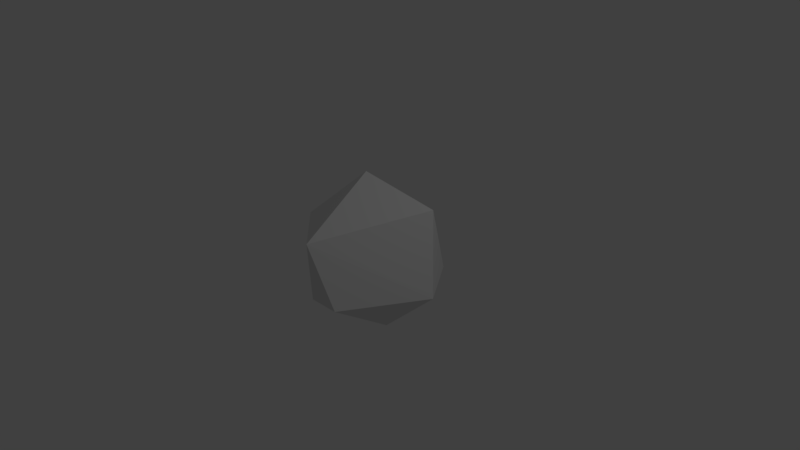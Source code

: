 # Source: bullet.blend  (saved by Blender 2.79.0; exported with 4.5.12 LTS)
import bpy
from mathutils import Matrix  # noqa: F401  (used for matrix-valued properties, if any)

bpy.ops.wm.read_factory_settings(use_empty=True)
scene = bpy.context.scene
scene.name = 'Scene'

# ---- collections
col_collection_1 = bpy.data.collections.new('Collection 1'); scene.collection.children.link(col_collection_1)

# ---- world
world_world = bpy.data.worlds.new('World'); scene.world = world_world
world_world.color = (0.05088, 0.05088, 0.05088)
world_world.use_sun_shadow = False
world_world.sun_shadow_jitter_overblur = 0.0
world_world.cycles.sampling_method = 'MANUAL'

# ---- cameras
cam_camera = bpy.data.cameras.new('Camera')
cam_camera.clip_end = 100.0
cam_camera.lens = 35.0
cam_camera.sensor_width = 32.0
cam_camera.sensor_height = 18.0
cam_camera.ortho_scale = 7.314
cam_camera.dof.focus_distance = 0.0
cam_camera.dof.aperture_fstop = 128.0

# ---- lights
light_lamp = bpy.data.lights.new('Lamp', 'POINT')
light_lamp.transmission_factor = 0.0
light_lamp.cutoff_distance = 30.0
light_lamp.energy = 100.0
light_lamp.shadow_buffer_clip_start = 1.001
light_lamp.shadow_soft_size = 0.1
light_lamp.shadow_maximum_resolution = 0.006
light_lamp.use_absolute_resolution = True

# ---- meshes
me_icosphere = bpy.data.meshes.new('Icosphere')
me_icosphere.from_pydata([(0.0, 0.0, -1.0), (0.7236, -0.5257, -0.4472), (-0.2764, -0.8506, -0.4472), (-0.8944, 0.0, -0.4472), (-0.2764, 0.8506, -0.4472), (0.7236, 0.5257, -0.4472), (0.2764, -0.8506, 0.4472), (-0.7236, -0.5257, 0.4472), (-0.7236, 0.5257, 0.4472), (0.2764, 0.8506, 0.4472), (0.8944, 0.0, 0.4472), (0.0, 0.0, 1.0), (-0.1625, -0.5, -0.8507), (0.4253, -0.309, -0.8507), (0.2629, -0.809, -0.5257), (0.8506, 0.0, -0.5257), (0.4253, 0.309, -0.8507), (-0.5257, 0.0, -0.8507), (-0.6882, -0.5, -0.5257), (-0.1625, 0.5, -0.8507), (-0.6882, 0.5, -0.5257), (0.2629, 0.809, -0.5257), (0.9511, -0.309, 0.0), (0.9511, 0.309, 0.0), (0.0, -1.0, 0.0), (0.5878, -0.809, 0.0), (-0.9511, -0.309, 0.0), (-0.5878, -0.809, 0.0), (-0.5878, 0.809, 0.0), (-0.9511, 0.309, 0.0), (0.5878, 0.809, 0.0), (0.0, 1.0, 0.0), (0.6882, -0.5, 0.5257), (-0.2629, -0.809, 0.5257), (-0.8506, 0.0, 0.5257), (-0.2629, 0.809, 0.5257), (0.6882, 0.5, 0.5257), (0.1625, -0.5, 0.8507), (0.5257, 0.0, 0.8507), (-0.4253, -0.309, 0.8507), (-0.4253, 0.309, 0.8507), (0.1625, 0.5, 0.8507)], [], [(0, 13, 12), (1, 13, 15), (0, 12, 17), (0, 17, 19), (0, 19, 16), (1, 15, 22), (2, 14, 24), (3, 18, 26), (4, 20, 28), (5, 21, 30), (1, 22, 25), (2, 24, 27), (3, 26, 29), (4, 28, 31), (5, 30, 23), (6, 32, 37), (7, 33, 39), (8, 34, 40), (9, 35, 41), (10, 36, 38), (38, 41, 11), (38, 36, 41), (36, 9, 41), (41, 40, 11), (41, 35, 40), (35, 8, 40), (40, 39, 11), (40, 34, 39), (34, 7, 39), (39, 37, 11), (39, 33, 37), (33, 6, 37), (37, 38, 11), (37, 32, 38), (32, 10, 38), (23, 36, 10), (23, 30, 36), (30, 9, 36), (31, 35, 9), (31, 28, 35), (28, 8, 35), (29, 34, 8), (29, 26, 34), (26, 7, 34), (27, 33, 7), (27, 24, 33), (24, 6, 33), (25, 32, 6), (25, 22, 32), (22, 10, 32), (30, 31, 9), (30, 21, 31), (21, 4, 31), (28, 29, 8), (28, 20, 29), (20, 3, 29), (26, 27, 7), (26, 18, 27), (18, 2, 27), (24, 25, 6), (24, 14, 25), (14, 1, 25), (22, 23, 10), (22, 15, 23), (15, 5, 23), (16, 21, 5), (16, 19, 21), (19, 4, 21), (19, 20, 4), (19, 17, 20), (17, 3, 20), (17, 18, 3), (17, 12, 18), (12, 2, 18), (15, 16, 5), (15, 13, 16), (13, 0, 16), (12, 14, 2), (12, 13, 14), (13, 1, 14)])
me_icosphere.use_remesh_preserve_volume = False
me_icosphere.use_remesh_preserve_attributes = False
me_icosphere.use_mirror_vertex_groups = False
me_icosphere.update()

# ---- objects
ob_icosphere = bpy.data.objects.new('Icosphere', me_icosphere)
ob_lamp = bpy.data.objects.new('Lamp', light_lamp)
ob_camera = bpy.data.objects.new('Camera', cam_camera)

# ---- transforms, parenting, visibility, modifiers, constraints
ob_icosphere.location = (0.0, 0.0, 0.0)
ob_icosphere.lineart.crease_threshold = 0.0
_m = ob_icosphere.modifiers.new('Decimate', 'DECIMATE')
_m.ratio = 0.2
ob_lamp.location = (4.076, 1.005, 5.904)
ob_lamp.rotation_euler = (0.6503, 0.05522, 1.866)
ob_lamp.lock_rotations_4d = False
ob_lamp.empty_display_type = 'ARROWS'
ob_lamp.color = (0.0, 0.0, 0.0, 0.0)
ob_lamp.lineart.crease_threshold = 0.0
ob_camera.location = (7.481, -6.508, 5.344)
ob_camera.rotation_euler = (1.109, 0.0, 0.8149)
ob_camera.lock_rotations_4d = False
ob_camera.empty_display_type = 'ARROWS'
ob_camera.color = (0.0, 0.0, 0.0, 0.0)
ob_camera.display_type = 'WIRE'
ob_camera.lineart.crease_threshold = 0.0

# ---- collection membership
col_collection_1.objects.link(ob_icosphere)
col_collection_1.objects.link(ob_lamp)
col_collection_1.objects.link(ob_camera)

# ---- scene / render settings (as saved in the file)
scene.camera = ob_camera
scene.frame_start = 1; scene.frame_end = 250; scene.frame_set(1)
scene.render.engine = 'BLENDER_EEVEE_NEXT'
scene.render.resolution_percentage = 50
scene.render.dither_intensity = 0.0
scene.cycles.use_denoising = False
scene.cycles.samples = 128
scene.cycles.sampling_pattern = 'TABULATED_SOBOL'
scene.cycles.use_adaptive_sampling = False
scene.cycles.use_light_tree = False
scene.cycles.blur_glossy = 0.0
scene.cycles.sample_clamp_indirect = 0.0
scene.view_settings.view_transform = 'Standard'
bpy.context.view_layer.update()
